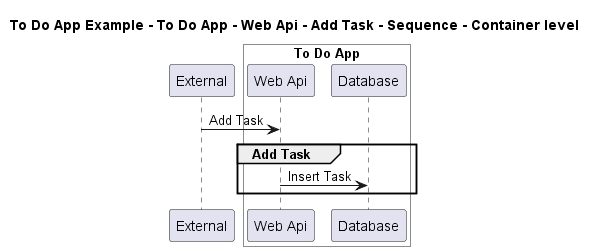

The diagram above was rendered by PlantUML. Its source (embedded in the PNG):
@startuml

title To Do App Example - To Do App - Web Api - Add Task - Sequence - Container level

participant "External" as C4InterFlow.SoftwareSystems.ExternalSystem

box "To Do App" #White
    participant "Web Api" as ToDoAppExample.SoftwareSystems.ToDoApp.Containers.WebApi
    participant "Database" as ToDoAppExample.SoftwareSystems.ToDoApp.Containers.Database
end box


C4InterFlow.SoftwareSystems.ExternalSystem -> ToDoAppExample.SoftwareSystems.ToDoApp.Containers.WebApi : Add Task
group Add Task
ToDoAppExample.SoftwareSystems.ToDoApp.Containers.WebApi -> ToDoAppExample.SoftwareSystems.ToDoApp.Containers.Database : Insert Task
end


@enduml